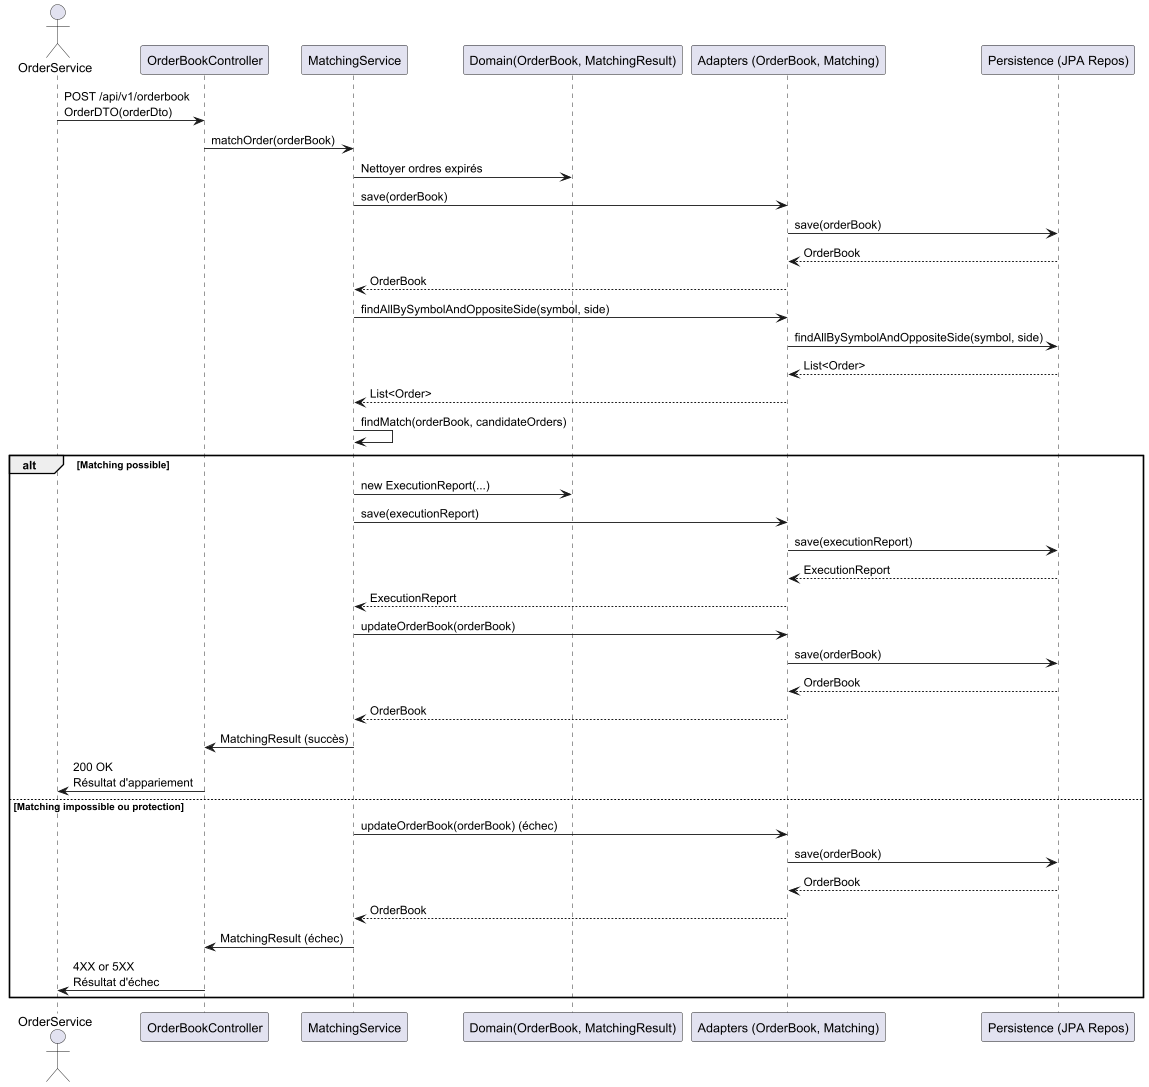

The diagram above was rendered by PlantUML. Its source (embedded in the PNG):
@startuml
actor "OrderService" as OrderService
participant "OrderBookController" as Controller
participant "MatchingService" as Service
participant "Domain(OrderBook, MatchingResult)" as Domain
participant "Adapters (OrderBook, Matching)" as Adapters
participant "Persistence (JPA Repos)" as Persistence

OrderService -> Controller: POST /api/v1/orderbook\nOrderDTO(orderDto)
Controller -> Service: matchOrder(orderBook)
Service -> Domain: Nettoyer ordres expirés
Service -> Adapters: save(orderBook)
Adapters -> Persistence: save(orderBook)
Persistence --> Adapters: OrderBook
Adapters --> Service: OrderBook
Service -> Adapters: findAllBySymbolAndOppositeSide(symbol, side)
Adapters -> Persistence: findAllBySymbolAndOppositeSide(symbol, side)
Persistence --> Adapters: List<Order>
Adapters --> Service: List<Order>
Service -> Service: findMatch(orderBook, candidateOrders)

alt Matching possible
    Service -> Domain: new ExecutionReport(...)
    Service -> Adapters: save(executionReport)
    Adapters -> Persistence: save(executionReport)
    Persistence --> Adapters: ExecutionReport
    Adapters --> Service: ExecutionReport
    Service -> Adapters: updateOrderBook(orderBook)
    Adapters -> Persistence: save(orderBook)
    Persistence --> Adapters: OrderBook
    Adapters --> Service: OrderBook
    Controller <- Service: MatchingResult (succès)
    OrderService <- Controller: 200 OK\nRésultat d'appariement
else Matching impossible ou protection
    Service -> Adapters: updateOrderBook(orderBook) (échec)
    Adapters -> Persistence: save(orderBook)
    Persistence --> Adapters: OrderBook
    Adapters --> Service: OrderBook
    Controller <- Service: MatchingResult (échec)
    OrderService <- Controller: 4XX or 5XX\nRésultat d'échec
end
@enduml